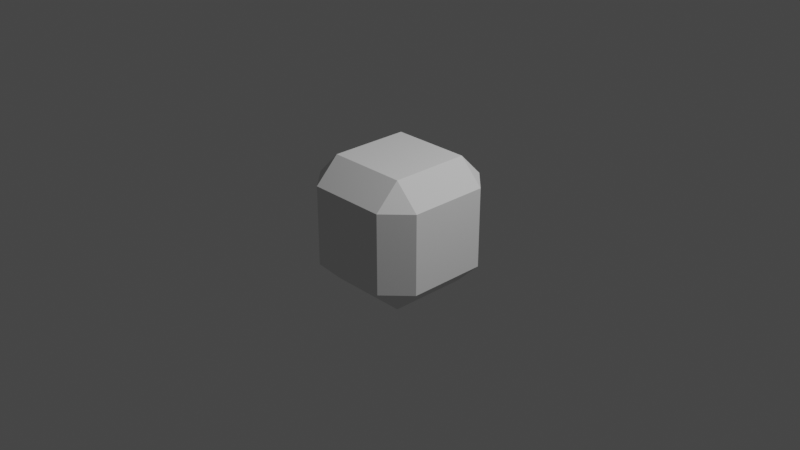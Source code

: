 # Source: platformer.blend  (saved by Blender 2.82.7; exported with 4.5.12 LTS)
import bpy
from mathutils import Matrix  # noqa: F401  (used for matrix-valued properties, if any)

bpy.ops.wm.read_factory_settings(use_empty=True)
scene = bpy.context.scene
scene.name = 'Scene'

# ---- collections
col_collection = bpy.data.collections.new('Collection'); scene.collection.children.link(col_collection)

# ---- world
world_world = bpy.data.worlds.new('World'); scene.world = world_world
world_world.use_nodes = True; world_world.node_tree.nodes.clear()
_N = world_world.node_tree.nodes; _L = world_world.node_tree.links
n0 = _N.new('ShaderNodeOutputWorld'); n0.name = 'World Output'; n0.location = (300, 300)
n1 = _N.new('ShaderNodeBackground'); n1.name = 'Background'; n1.location = (10, 300)
n1.inputs[0].default_value = (0.05088, 0.05088, 0.05088, 1.0)
_L.new(n1.outputs[0], n0.inputs[0])
n0.is_active_output = True
world_world.color = (0.05088, 0.05088, 0.05088)
world_world.use_sun_shadow = False
world_world.sun_shadow_jitter_overblur = 0.0

# ---- cameras
cam_camera = bpy.data.cameras.new('Camera')
cam_camera.clip_end = 100.0
cam_camera.ortho_scale = 7.314

# ---- lights
light_light = bpy.data.lights.new('Light', 'POINT')
light_light.transmission_factor = 0.0
light_light.energy = 1000.0
light_light.shadow_soft_size = 0.1
light_light.shadow_maximum_resolution = 0.006
light_light.use_absolute_resolution = True

# ---- meshes
me_cube_001 = bpy.data.meshes.new('Cube.001')
me_cube_001.from_pydata([(-0.4352, -0.4352, -0.7), (-0.4352, -0.7, -0.4352), (-0.7, -0.4352, -0.4352), (-0.4352, -0.7, 0.4352), (-0.4352, -0.4352, 0.7), (-0.7, -0.4352, 0.4352), (-0.4352, 0.4352, -0.7), (-0.7, 0.4352, -0.4352), (-0.4352, 0.7, -0.4352), (-0.4352, 0.4352, 0.7), (-0.4352, 0.7, 0.4352), (-0.7, 0.4352, 0.4352), (0.4352, -0.4352, -0.7), (0.7, -0.4352, -0.4352), (0.4352, -0.7, -0.4352), (0.4352, -0.4352, 0.7), (0.4352, -0.7, 0.4352), (0.7, -0.4352, 0.4352), (0.4352, 0.4352, -0.7), (0.4352, 0.7, -0.4352), (0.7, 0.4352, -0.4352), (0.4352, 0.4352, 0.7), (0.7, 0.4352, 0.4352), (0.4352, 0.7, 0.4352)], [], [(14, 16, 3, 1), (20, 22, 17, 13), (21, 9, 4, 15), (2, 5, 11, 7), (8, 10, 23, 19), (0, 1, 2), (3, 4, 5), (6, 7, 8), (9, 10, 11), (12, 13, 14), (15, 16, 17), (18, 19, 20), (21, 22, 23), (6, 0, 2, 7), (1, 3, 5, 2), (4, 9, 11, 5), (10, 8, 7, 11), (18, 6, 8, 19), (9, 21, 23, 10), (22, 20, 19, 23), (12, 18, 20, 13), (21, 15, 17, 22), (16, 14, 13, 17), (0, 12, 14, 1), (15, 4, 3, 16), (6, 18, 12, 0)])
_uv = me_cube_001.uv_layers.new(name='UVMap')
_uv.uv.foreach_set('vector', [0.4223, 0.7973, 0.5777, 0.7973, 0.5777, 0.9527, 0.4223, 0.9527, 0.4223, 0.5473, 0.5777, 0.5473, 0.5777, 0.7027, 0.4223, 0.7027, 0.6723, 0.5473, 0.8277, 0.5473, 0.8277, 0.7027, 0.6723, 0.7027, 0.4223, 0.04729, 0.5777, 0.04729, 0.5777, 0.2027, 0.4223, 0.2027, 0.4223, 0.2973, 0.5777, 0.2973, 0.5777, 0.4527, 0.4223, 0.4527, 0.1723, 0.7027, 0.1723, 0.75, 0.125, 0.7027, 0.5777, 0.9527, 0.625, 0.9527, 0.5777, 1.0, 0.1723, 0.5473, 0.125, 0.5473, 0.1723, 0.5, 0.8277, 0.5473, 0.8277, 0.5, 0.875, 0.5473, 0.3277, 0.7027, 0.375, 0.7027, 0.3277, 0.75, 0.6723, 0.7027, 0.6723, 0.75, 0.625, 0.7027, 0.3277, 0.5473, 0.3277, 0.5, 0.375, 0.5473, 0.6723, 0.5473, 0.625, 0.5473, 0.6723, 0.5, 0.1723, 0.5473, 0.1723, 0.7027, 0.125, 0.7027, 0.125, 0.5473, 0.4223, 0.9527, 0.5777, 0.9527, 0.5777, 1.0, 0.4223, 1.0, 0.8277, 0.7027, 0.8277, 0.5473, 0.875, 0.5473, 0.875, 0.7027, 0.5777, 0.2973, 0.4223, 0.2973, 0.4223, 0.2027, 0.5777, 0.2027, 0.3277, 0.5473, 0.1723, 0.5473, 0.1723, 0.5, 0.3277, 0.5, 0.8277, 0.5473, 0.6723, 0.5473, 0.6723, 0.5, 0.8277, 0.5, 0.5777, 0.5473, 0.4223, 0.5473, 0.4223, 0.4527, 0.5777, 0.4527, 0.3277, 0.7027, 0.3277, 0.5473, 0.4223, 0.5473, 0.4223, 0.7027, 0.6723, 0.5473, 0.6723, 0.7027, 0.5777, 0.7027, 0.5777, 0.5473, 0.5777, 0.7973, 0.4223, 0.7973, 0.4223, 0.7027, 0.5777, 0.7027, 0.1723, 0.7027, 0.3277, 0.7027, 0.3277, 0.75, 0.1723, 0.75, 0.6723, 0.7027, 0.8277, 0.7027, 0.8277, 0.75, 0.6723, 0.75, 0.1723, 0.5473, 0.3277, 0.5473, 0.3277, 0.7027, 0.1723, 0.7027])
me_cube_001.use_remesh_fix_poles = True
me_cube_001.use_remesh_preserve_attributes = False
me_cube_001.use_mirror_vertex_groups = False
me_cube_001.update()

# ---- objects
ob_light = bpy.data.objects.new('Light', light_light)
ob_camera = bpy.data.objects.new('Camera', cam_camera)
ob_cube = bpy.data.objects.new('Cube', me_cube_001)

# ---- transforms, parenting, visibility, modifiers, constraints
ob_light.location = (4.076, 1.005, 5.904)
ob_light.rotation_euler = (0.6503, 0.05522, 1.866)
ob_light.lock_rotations_4d = False
ob_light.empty_display_type = 'ARROWS'
ob_light.color = (0.0, 0.0, 0.0, 0.0)
ob_light.lineart.crease_threshold = 0.0
ob_camera.location = (7.359, -6.926, 4.958)
ob_camera.rotation_euler = (1.109, 0.0, 0.8149)
ob_camera.lock_rotations_4d = False
ob_camera.empty_display_type = 'ARROWS'
ob_camera.color = (0.0, 0.0, 0.0, 0.0)
ob_camera.display_type = 'WIRE'
ob_camera.lineart.crease_threshold = 0.0
ob_cube.location = (0.0, 0.0, 0.0)
ob_cube.lineart.crease_threshold = 0.0

# ---- collection membership
col_collection.objects.link(ob_light)
col_collection.objects.link(ob_camera)
col_collection.objects.link(ob_cube)

# ---- scene / render settings (as saved in the file)
scene.camera = ob_camera
scene.frame_start = 1; scene.frame_end = 250; scene.frame_set(6)
scene.render.engine = 'BLENDER_EEVEE_NEXT'
scene.cycles.use_denoising = False
scene.cycles.samples = 128
scene.cycles.sampling_pattern = 'TABULATED_SOBOL'
scene.cycles.use_adaptive_sampling = False
scene.cycles.use_light_tree = False
scene.view_settings.view_transform = 'Filmic'
bpy.context.view_layer.update()
